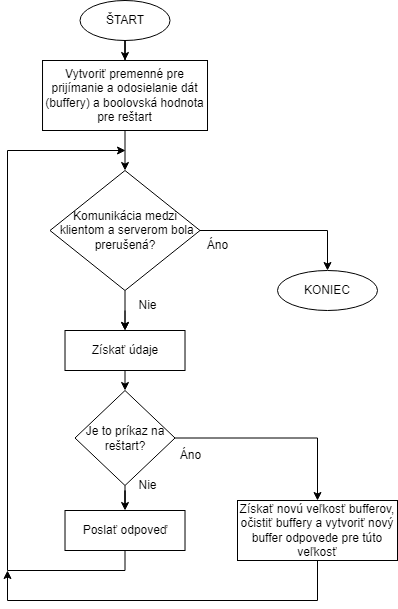

The diagram above was exported from draw.io. Its source (the exported page's mxGraphModel, read from the mxfile embedded in the PNG):
<mxGraphModel dx="1422" dy="754" grid="1" gridSize="10" guides="1" tooltips="1" connect="1" arrows="1" fold="1" page="1" pageScale="1" pageWidth="827" pageHeight="1169" math="0" shadow="0">
  <root>
    <mxCell id="0" />
    <mxCell id="1" parent="0" />
    <mxCell id="rHY19q_051vyewuaYhAu-12" style="edgeStyle=orthogonalEdgeStyle;rounded=0;orthogonalLoop=1;jettySize=auto;html=1;entryX=0.5;entryY=0;entryDx=0;entryDy=0;" parent="1" source="tddx30WZNGqtdUzcZL9P-1" target="tddx30WZNGqtdUzcZL9P-31" edge="1">
      <mxGeometry relative="1" as="geometry" />
    </mxCell>
    <mxCell id="tddx30WZNGqtdUzcZL9P-1" value="ŠTART" style="ellipse;whiteSpace=wrap;html=1;" parent="1" vertex="1">
      <mxGeometry x="362.52" y="30" width="90" height="40" as="geometry" />
    </mxCell>
    <mxCell id="tddx30WZNGqtdUzcZL9P-2" value="KONIEC" style="ellipse;whiteSpace=wrap;html=1;" parent="1" vertex="1">
      <mxGeometry x="560" y="300" width="100" height="40" as="geometry" />
    </mxCell>
    <mxCell id="rHY19q_051vyewuaYhAu-13" style="edgeStyle=orthogonalEdgeStyle;rounded=0;orthogonalLoop=1;jettySize=auto;html=1;entryX=0.5;entryY=0;entryDx=0;entryDy=0;" parent="1" source="tddx30WZNGqtdUzcZL9P-31" edge="1">
      <mxGeometry relative="1" as="geometry">
        <mxPoint x="407.51" y="200" as="targetPoint" />
      </mxGeometry>
    </mxCell>
    <mxCell id="tddx30WZNGqtdUzcZL9P-31" value="Vytvoriť premenné pre prijímanie a odosielanie dát (buffery) a boolovská hodnota pre reštart" style="rounded=0;whiteSpace=wrap;html=1;" parent="1" vertex="1">
      <mxGeometry x="325.02" y="90" width="164.99" height="70" as="geometry" />
    </mxCell>
    <mxCell id="rHY19q_051vyewuaYhAu-20" style="edgeStyle=orthogonalEdgeStyle;rounded=0;orthogonalLoop=1;jettySize=auto;html=1;entryX=0.5;entryY=0;entryDx=0;entryDy=0;" parent="1" source="rHY19q_051vyewuaYhAu-2" target="rHY19q_051vyewuaYhAu-17" edge="1">
      <mxGeometry relative="1" as="geometry" />
    </mxCell>
    <mxCell id="rHY19q_051vyewuaYhAu-26" style="edgeStyle=orthogonalEdgeStyle;rounded=0;orthogonalLoop=1;jettySize=auto;html=1;exitX=1;exitY=0.5;exitDx=0;exitDy=0;entryX=0.5;entryY=0;entryDx=0;entryDy=0;" parent="1" source="rHY19q_051vyewuaYhAu-2" target="rHY19q_051vyewuaYhAu-25" edge="1">
      <mxGeometry relative="1" as="geometry" />
    </mxCell>
    <mxCell id="rHY19q_051vyewuaYhAu-2" value="Je to príkaz na reštart?" style="rhombus;whiteSpace=wrap;html=1;" parent="1" vertex="1">
      <mxGeometry x="357.51" y="420" width="100" height="95" as="geometry" />
    </mxCell>
    <mxCell id="rHY19q_051vyewuaYhAu-7" value="Nie" style="text;html=1;align=center;verticalAlign=middle;resizable=0;points=[];autosize=1;strokeColor=none;fillColor=none;" parent="1" vertex="1">
      <mxGeometry x="410" y="500" width="40" height="30" as="geometry" />
    </mxCell>
    <mxCell id="rHY19q_051vyewuaYhAu-8" value="Áno" style="text;html=1;align=center;verticalAlign=middle;resizable=0;points=[];autosize=1;strokeColor=none;fillColor=none;" parent="1" vertex="1">
      <mxGeometry x="452.51" y="470" width="40" height="30" as="geometry" />
    </mxCell>
    <mxCell id="rHY19q_051vyewuaYhAu-16" style="edgeStyle=orthogonalEdgeStyle;rounded=0;orthogonalLoop=1;jettySize=auto;html=1;entryX=0.5;entryY=0;entryDx=0;entryDy=0;" parent="1" target="rHY19q_051vyewuaYhAu-14" edge="1">
      <mxGeometry relative="1" as="geometry">
        <mxPoint x="407.5" y="340" as="sourcePoint" />
      </mxGeometry>
    </mxCell>
    <mxCell id="rHY19q_051vyewuaYhAu-18" style="edgeStyle=orthogonalEdgeStyle;rounded=0;orthogonalLoop=1;jettySize=auto;html=1;exitX=0.5;exitY=1;exitDx=0;exitDy=0;entryX=0.5;entryY=0;entryDx=0;entryDy=0;" parent="1" source="rHY19q_051vyewuaYhAu-14" target="rHY19q_051vyewuaYhAu-2" edge="1">
      <mxGeometry relative="1" as="geometry" />
    </mxCell>
    <mxCell id="rHY19q_051vyewuaYhAu-14" value="Získať údaje" style="rounded=0;whiteSpace=wrap;html=1;" parent="1" vertex="1">
      <mxGeometry x="347.51" y="360" width="120" height="40" as="geometry" />
    </mxCell>
    <mxCell id="rHY19q_051vyewuaYhAu-22" style="edgeStyle=orthogonalEdgeStyle;rounded=0;orthogonalLoop=1;jettySize=auto;html=1;" parent="1" source="rHY19q_051vyewuaYhAu-17" edge="1">
      <mxGeometry relative="1" as="geometry">
        <Array as="points">
          <mxPoint x="408" y="600" />
          <mxPoint x="290" y="600" />
          <mxPoint x="290" y="180" />
        </Array>
        <mxPoint x="408" y="180" as="targetPoint" />
      </mxGeometry>
    </mxCell>
    <mxCell id="rHY19q_051vyewuaYhAu-17" value="Poslať odpoveď" style="rounded=0;whiteSpace=wrap;html=1;" parent="1" vertex="1">
      <mxGeometry x="347.51" y="540" width="120" height="40" as="geometry" />
    </mxCell>
    <mxCell id="rHY19q_051vyewuaYhAu-27" style="edgeStyle=orthogonalEdgeStyle;rounded=0;orthogonalLoop=1;jettySize=auto;html=1;" parent="1" source="rHY19q_051vyewuaYhAu-25" edge="1">
      <mxGeometry relative="1" as="geometry">
        <mxPoint x="290" y="600" as="targetPoint" />
        <Array as="points">
          <mxPoint x="600" y="630" />
          <mxPoint x="290" y="630" />
        </Array>
      </mxGeometry>
    </mxCell>
    <mxCell id="rHY19q_051vyewuaYhAu-25" value="Získať novú veľkosť bufferov, očistiť buffery a&amp;nbsp;vytvoriť nový buffer odpovede pre túto veľkosť" style="rounded=0;whiteSpace=wrap;html=1;" parent="1" vertex="1">
      <mxGeometry x="520" y="530" width="160" height="60" as="geometry" />
    </mxCell>
    <mxCell id="Z7s-EF1oGlpZuAyStm1N-2" style="edgeStyle=orthogonalEdgeStyle;rounded=0;orthogonalLoop=1;jettySize=auto;html=1;exitX=0.5;exitY=1;exitDx=0;exitDy=0;entryX=0.5;entryY=0;entryDx=0;entryDy=0;fontFamily=Helvetica;fontSize=12;" parent="1" source="Z7s-EF1oGlpZuAyStm1N-1" target="rHY19q_051vyewuaYhAu-14" edge="1">
      <mxGeometry relative="1" as="geometry" />
    </mxCell>
    <mxCell id="Z7s-EF1oGlpZuAyStm1N-4" style="edgeStyle=orthogonalEdgeStyle;rounded=0;orthogonalLoop=1;jettySize=auto;html=1;exitX=1;exitY=0.5;exitDx=0;exitDy=0;entryX=0.5;entryY=0;entryDx=0;entryDy=0;fontFamily=Helvetica;fontSize=12;" parent="1" source="Z7s-EF1oGlpZuAyStm1N-1" target="tddx30WZNGqtdUzcZL9P-2" edge="1">
      <mxGeometry relative="1" as="geometry" />
    </mxCell>
    <mxCell id="Z7s-EF1oGlpZuAyStm1N-1" value="Komunikácia medzi&lt;br&gt;&amp;nbsp;klientom a serverom bola prerušená?" style="rhombus;whiteSpace=wrap;html=1;" parent="1" vertex="1">
      <mxGeometry x="332.51" y="200" width="150" height="120" as="geometry" />
    </mxCell>
    <mxCell id="Z7s-EF1oGlpZuAyStm1N-3" value="Áno" style="text;html=1;align=center;verticalAlign=middle;resizable=0;points=[];autosize=1;strokeColor=none;fillColor=none;" parent="1" vertex="1">
      <mxGeometry x="480" y="260" width="40" height="30" as="geometry" />
    </mxCell>
    <mxCell id="Z7s-EF1oGlpZuAyStm1N-5" value="Nie" style="text;html=1;align=center;verticalAlign=middle;resizable=0;points=[];autosize=1;strokeColor=none;fillColor=none;" parent="1" vertex="1">
      <mxGeometry x="410" y="320" width="40" height="30" as="geometry" />
    </mxCell>
  </root>
</mxGraphModel>